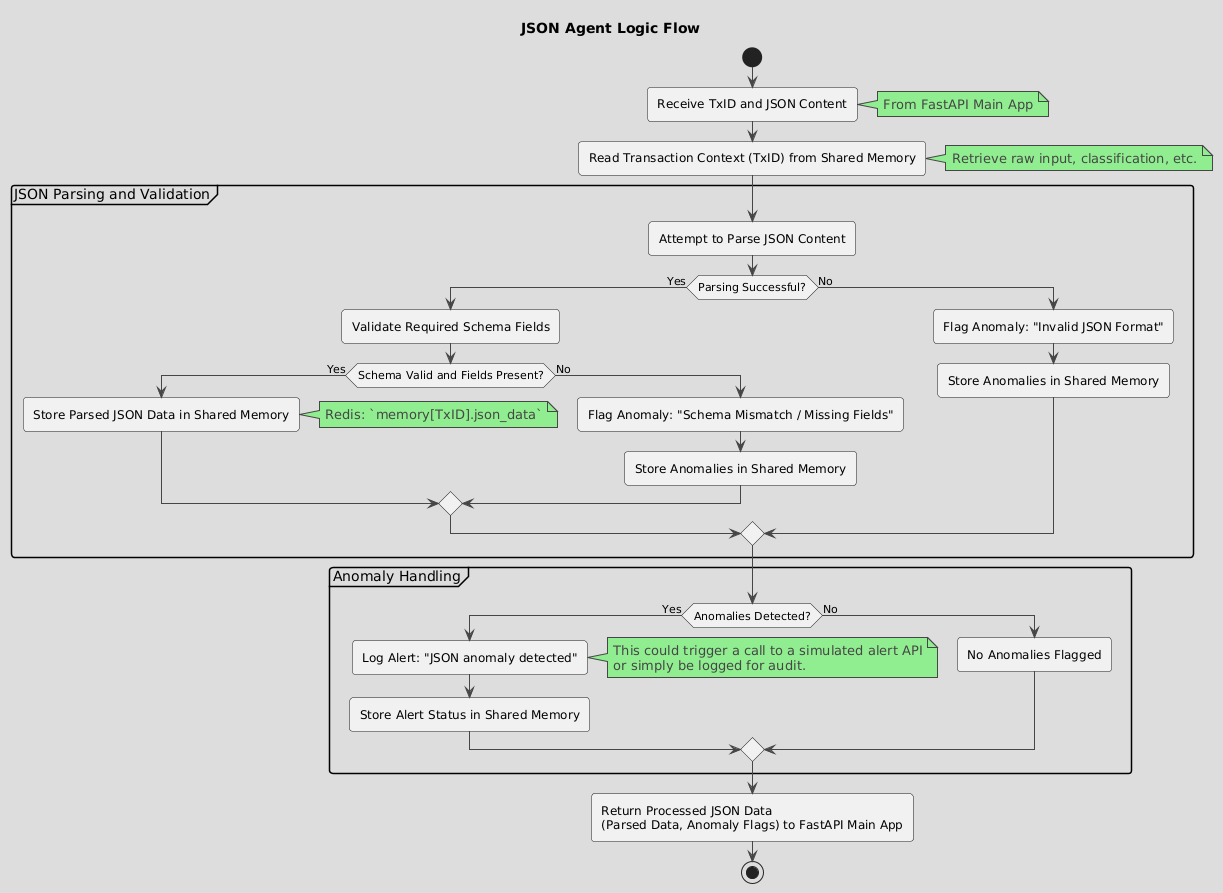

The diagram above was rendered by PlantUML. Its source (embedded in the PNG):
@startuml
!theme toy

title JSON Agent Logic Flow

start
:Receive TxID and JSON Content;
note right
  From FastAPI Main App
end note

:Read Transaction Context (TxID) from Shared Memory;
note right
  Retrieve raw input, classification, etc.
end note

partition "JSON Parsing and Validation" {
  :Attempt to Parse JSON Content;
  if (Parsing Successful?) then (Yes)
    :Validate Required Schema Fields;
    if (Schema Valid and Fields Present?) then (Yes)
      :Store Parsed JSON Data in Shared Memory;
      note right
        Redis: `memory[TxID].json_data`
      end note
    else (No)
      :Flag Anomaly: "Schema Mismatch / Missing Fields";
      :Store Anomalies in Shared Memory;
    endif
  else (No)
    :Flag Anomaly: "Invalid JSON Format";
    :Store Anomalies in Shared Memory;
  endif
}

partition "Anomaly Handling" {
  if (Anomalies Detected?) then (Yes)
    :Log Alert: "JSON anomaly detected";
    note right
      This could trigger a call to a simulated alert API
      or simply be logged for audit.
    end note
    :Store Alert Status in Shared Memory;
  else (No)
    :No Anomalies Flagged;
  endif
}

:Return Processed JSON Data\n(Parsed Data, Anomaly Flags) to FastAPI Main App;

stop
@enduml